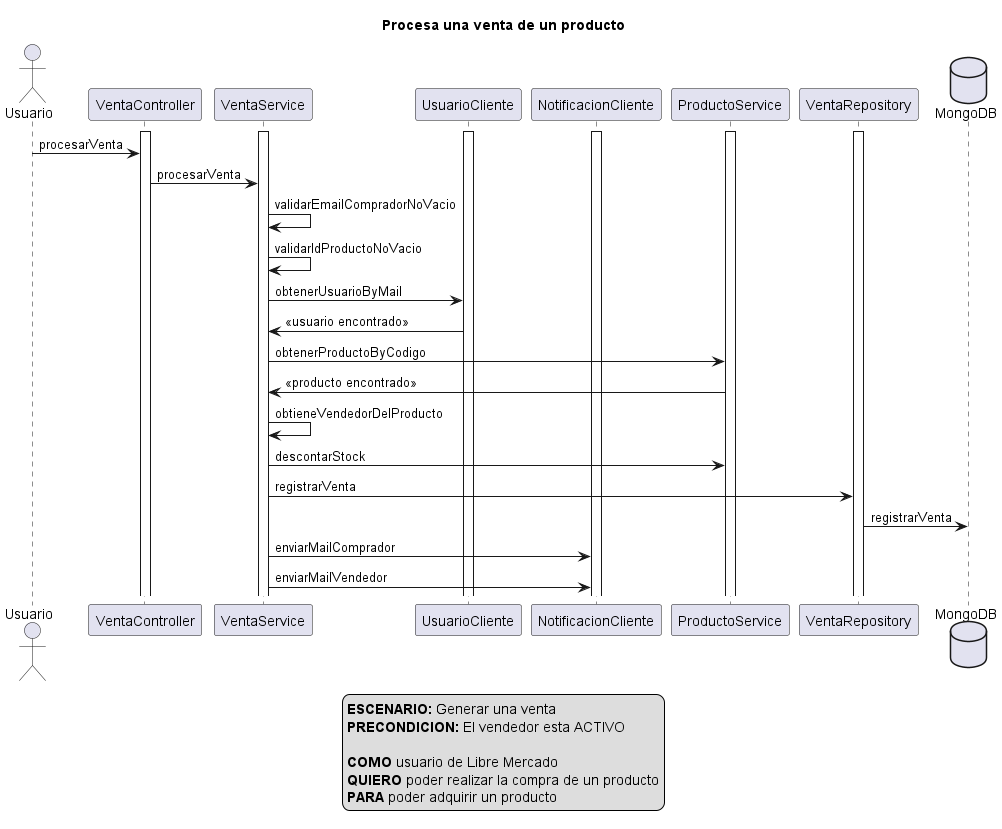

The diagram above was rendered by PlantUML. Its source (embedded in the PNG):
@startuml
actor Usuario
activate VentaController
activate VentaService
activate UsuarioCliente
activate NotificacionCliente
activate ProductoService
activate VentaRepository
database MongoDB

title Procesa una venta de un producto

Usuario -> VentaController: procesarVenta

VentaController -> VentaService: procesarVenta

VentaService -> VentaService: validarEmailCompradorNoVacio

VentaService -> VentaService: validarIdProductoNoVacio

VentaService -> UsuarioCliente: obtenerUsuarioByMail

UsuarioCliente -> VentaService: <<usuario encontrado>>

VentaService -> ProductoService: obtenerProductoByCodigo

ProductoService -> VentaService: <<producto encontrado>>

VentaService -> VentaService: obtieneVendedorDelProducto

VentaService -> ProductoService: descontarStock

VentaService -> VentaRepository: registrarVenta

VentaRepository -> MongoDB: registrarVenta

VentaService -> NotificacionCliente: enviarMailComprador

VentaService -> NotificacionCliente: enviarMailVendedor

legend
<b>ESCENARIO:</b> Generar una venta
<b>PRECONDICION:</b> El vendedor esta ACTIVO

<b>COMO</b> usuario de Libre Mercado 
<b>QUIERO</b> poder realizar la compra de un producto
<b>PARA</b> poder adquirir un producto
end legend








@enduml